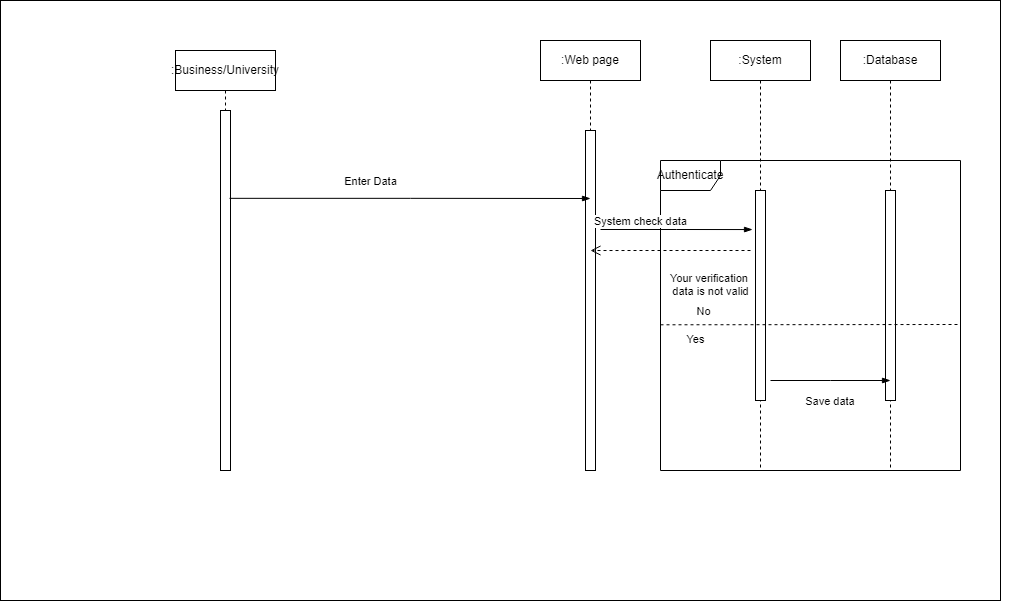

The diagram above was exported from draw.io. Its source (the exported page's mxGraphModel, read from the mxfile embedded in the PNG):
<mxGraphModel dx="252" dy="582" grid="1" gridSize="10" guides="1" tooltips="1" connect="1" arrows="1" fold="1" page="1" pageScale="1" pageWidth="850" pageHeight="1100" math="0" shadow="0">
  <root>
    <mxCell id="0" />
    <mxCell id="1" parent="0" />
    <mxCell id="TCwHOiZGQN9YKHCu-S9L-235" value="&lt;span id=&quot;docs-internal-guid-46b28889-7fff-af1a-aa67-18e0723cf70f&quot;&gt;&lt;span style=&quot;font-size: 11pt; font-family: Calibri, sans-serif; background-color: transparent; font-variant-numeric: normal; font-variant-east-asian: normal; vertical-align: baseline;&quot;&gt;Professor, Student/User, Career Office&lt;/span&gt;&lt;/span&gt;" style="shape=umlActor;verticalLabelPosition=bottom;verticalAlign=top;html=1;outlineConnect=0;" vertex="1" parent="1">
      <mxGeometry x="1760" y="870" width="30" height="60" as="geometry" />
    </mxCell>
    <mxCell id="TCwHOiZGQN9YKHCu-S9L-236" value="" style="html=1;points=[];perimeter=orthogonalPerimeter;" vertex="1" parent="1">
      <mxGeometry x="1770" y="960" width="10" height="360" as="geometry" />
    </mxCell>
    <mxCell id="TCwHOiZGQN9YKHCu-S9L-237" value="Web page" style="shape=umlLifeline;perimeter=lifelinePerimeter;whiteSpace=wrap;html=1;container=1;collapsible=0;recursiveResize=0;outlineConnect=0;" vertex="1" parent="1">
      <mxGeometry x="2100" y="890" width="100" height="90" as="geometry" />
    </mxCell>
    <mxCell id="TCwHOiZGQN9YKHCu-S9L-238" value="Database" style="shape=umlLifeline;perimeter=lifelinePerimeter;whiteSpace=wrap;html=1;container=1;collapsible=0;recursiveResize=0;outlineConnect=0;" vertex="1" parent="1">
      <mxGeometry x="2270" y="890" width="100" height="440" as="geometry" />
    </mxCell>
    <mxCell id="TCwHOiZGQN9YKHCu-S9L-239" value="" style="html=1;points=[];perimeter=orthogonalPerimeter;" vertex="1" parent="TCwHOiZGQN9YKHCu-S9L-238">
      <mxGeometry x="45" y="130" width="10" height="210" as="geometry" />
    </mxCell>
    <mxCell id="TCwHOiZGQN9YKHCu-S9L-240" value="" style="html=1;points=[];perimeter=orthogonalPerimeter;" vertex="1" parent="1">
      <mxGeometry x="2145" y="980" width="10" height="340" as="geometry" />
    </mxCell>
    <mxCell id="TCwHOiZGQN9YKHCu-S9L-241" value="" style="endArrow=none;dashed=1;html=1;dashPattern=1 3;strokeWidth=2;rounded=0;" edge="1" parent="1">
      <mxGeometry width="50" height="50" relative="1" as="geometry">
        <mxPoint x="2510" y="1140" as="sourcePoint" />
        <mxPoint x="2510" y="1140" as="targetPoint" />
        <Array as="points">
          <mxPoint x="2510" y="1140" />
        </Array>
      </mxGeometry>
    </mxCell>
    <mxCell id="TCwHOiZGQN9YKHCu-S9L-242" value="" style="edgeStyle=elbowEdgeStyle;fontSize=12;html=1;endArrow=blockThin;endFill=1;rounded=0;" edge="1" parent="1">
      <mxGeometry width="160" relative="1" as="geometry">
        <mxPoint x="1775" y="1030" as="sourcePoint" />
        <mxPoint x="2145" y="1030" as="targetPoint" />
        <Array as="points">
          <mxPoint x="2135" y="1030" />
        </Array>
      </mxGeometry>
    </mxCell>
    <mxCell id="TCwHOiZGQN9YKHCu-S9L-243" value="Enter Data" style="edgeLabel;html=1;align=center;verticalAlign=middle;resizable=0;points=[];" vertex="1" connectable="0" parent="TCwHOiZGQN9YKHCu-S9L-242">
      <mxGeometry x="0.227" y="-2" relative="1" as="geometry">
        <mxPoint y="-12" as="offset" />
      </mxGeometry>
    </mxCell>
    <mxCell id="TCwHOiZGQN9YKHCu-S9L-244" value="" style="edgeStyle=elbowEdgeStyle;fontSize=12;html=1;endArrow=blockThin;endFill=1;rounded=0;" edge="1" parent="1">
      <mxGeometry width="160" relative="1" as="geometry">
        <mxPoint x="2160" y="1090" as="sourcePoint" />
        <mxPoint x="2320" y="1090" as="targetPoint" />
      </mxGeometry>
    </mxCell>
    <mxCell id="TCwHOiZGQN9YKHCu-S9L-245" value="Save data" style="edgeLabel;html=1;align=center;verticalAlign=middle;resizable=0;points=[];" vertex="1" connectable="0" parent="TCwHOiZGQN9YKHCu-S9L-244">
      <mxGeometry x="0.1375" y="1" relative="1" as="geometry">
        <mxPoint x="-11" y="-19" as="offset" />
      </mxGeometry>
    </mxCell>
    <mxCell id="TCwHOiZGQN9YKHCu-S9L-246" value="" style="html=1;points=[];perimeter=orthogonalPerimeter;" vertex="1" parent="1">
      <mxGeometry x="1635" y="850" width="10" height="340" as="geometry" />
    </mxCell>
    <mxCell id="TCwHOiZGQN9YKHCu-S9L-247" value="" style="endArrow=none;dashed=1;html=1;dashPattern=1 3;strokeWidth=2;rounded=0;" edge="1" parent="1">
      <mxGeometry width="50" height="50" relative="1" as="geometry">
        <mxPoint x="2000" y="1010" as="sourcePoint" />
        <mxPoint x="2000" y="1010" as="targetPoint" />
        <Array as="points">
          <mxPoint x="2000" y="1010" />
        </Array>
      </mxGeometry>
    </mxCell>
    <mxCell id="TCwHOiZGQN9YKHCu-S9L-248" value="" style="edgeStyle=elbowEdgeStyle;fontSize=12;html=1;endArrow=blockThin;endFill=1;rounded=0;" edge="1" parent="1">
      <mxGeometry width="160" relative="1" as="geometry">
        <mxPoint x="1650" y="960" as="sourcePoint" />
        <mxPoint x="1810" y="960" as="targetPoint" />
      </mxGeometry>
    </mxCell>
    <mxCell id="TCwHOiZGQN9YKHCu-S9L-249" value="Save data" style="edgeLabel;html=1;align=center;verticalAlign=middle;resizable=0;points=[];" vertex="1" connectable="0" parent="TCwHOiZGQN9YKHCu-S9L-248">
      <mxGeometry x="0.1375" y="1" relative="1" as="geometry">
        <mxPoint x="-11" y="-19" as="offset" />
      </mxGeometry>
    </mxCell>
    <mxCell id="TCwHOiZGQN9YKHCu-S9L-250" value="Business/University" style="shape=umlActor;verticalLabelPosition=bottom;verticalAlign=top;html=1;outlineConnect=0;" vertex="1" parent="1">
      <mxGeometry x="1700" y="830" width="30" height="60" as="geometry" />
    </mxCell>
    <mxCell id="TCwHOiZGQN9YKHCu-S9L-251" value="" style="html=1;points=[];perimeter=orthogonalPerimeter;" vertex="1" parent="1">
      <mxGeometry x="1710" y="920" width="10" height="360" as="geometry" />
    </mxCell>
    <mxCell id="TCwHOiZGQN9YKHCu-S9L-252" value="Web page" style="shape=umlLifeline;perimeter=lifelinePerimeter;whiteSpace=wrap;html=1;container=1;collapsible=0;recursiveResize=0;outlineConnect=0;" vertex="1" parent="1">
      <mxGeometry x="2030" y="850" width="100" height="90" as="geometry" />
    </mxCell>
    <mxCell id="TCwHOiZGQN9YKHCu-S9L-253" value="Databse" style="shape=umlLifeline;perimeter=lifelinePerimeter;whiteSpace=wrap;html=1;container=1;collapsible=0;recursiveResize=0;outlineConnect=0;" vertex="1" parent="1">
      <mxGeometry x="2330" y="850" width="100" height="430" as="geometry" />
    </mxCell>
    <mxCell id="TCwHOiZGQN9YKHCu-S9L-254" value="" style="html=1;points=[];perimeter=orthogonalPerimeter;" vertex="1" parent="1">
      <mxGeometry x="2075" y="940" width="10" height="340" as="geometry" />
    </mxCell>
    <mxCell id="TCwHOiZGQN9YKHCu-S9L-255" value="" style="html=1;points=[];perimeter=orthogonalPerimeter;" vertex="1" parent="1">
      <mxGeometry x="2375" y="1000" width="10" height="210" as="geometry" />
    </mxCell>
    <mxCell id="TCwHOiZGQN9YKHCu-S9L-256" value="Authenticate" style="shape=umlFrame;whiteSpace=wrap;html=1;" vertex="1" parent="1">
      <mxGeometry x="2150" y="970" width="300" height="310" as="geometry" />
    </mxCell>
    <mxCell id="TCwHOiZGQN9YKHCu-S9L-257" value="System" style="shape=umlLifeline;perimeter=lifelinePerimeter;whiteSpace=wrap;html=1;container=1;collapsible=0;recursiveResize=0;outlineConnect=0;" vertex="1" parent="1">
      <mxGeometry x="2200" y="850" width="100" height="430" as="geometry" />
    </mxCell>
    <mxCell id="TCwHOiZGQN9YKHCu-S9L-258" value="" style="html=1;points=[];perimeter=orthogonalPerimeter;" vertex="1" parent="TCwHOiZGQN9YKHCu-S9L-257">
      <mxGeometry x="45" y="150" width="10" height="210" as="geometry" />
    </mxCell>
    <mxCell id="TCwHOiZGQN9YKHCu-S9L-259" value="" style="endArrow=none;dashed=1;html=1;dashPattern=1 3;strokeWidth=2;rounded=0;" edge="1" parent="1" source="TCwHOiZGQN9YKHCu-S9L-256">
      <mxGeometry width="50" height="50" relative="1" as="geometry">
        <mxPoint x="1980" y="1160" as="sourcePoint" />
        <mxPoint x="2450" y="1100" as="targetPoint" />
        <Array as="points">
          <mxPoint x="2450" y="1100" />
        </Array>
      </mxGeometry>
    </mxCell>
    <mxCell id="TCwHOiZGQN9YKHCu-S9L-260" value="" style="endArrow=none;dashed=1;html=1;rounded=0;entryX=-0.003;entryY=0.53;entryDx=0;entryDy=0;entryPerimeter=0;" edge="1" parent="1" source="TCwHOiZGQN9YKHCu-S9L-256" target="TCwHOiZGQN9YKHCu-S9L-256">
      <mxGeometry width="50" height="50" relative="1" as="geometry">
        <mxPoint x="1980" y="1160" as="sourcePoint" />
        <mxPoint x="2120" y="1110" as="targetPoint" />
        <Array as="points">
          <mxPoint x="2450" y="1125" />
          <mxPoint x="2450" y="1134" />
        </Array>
      </mxGeometry>
    </mxCell>
    <mxCell id="TCwHOiZGQN9YKHCu-S9L-261" value="No" style="edgeLabel;html=1;align=center;verticalAlign=middle;resizable=0;points=[];" vertex="1" connectable="0" parent="TCwHOiZGQN9YKHCu-S9L-260">
      <mxGeometry x="0.72" y="1" relative="1" as="geometry">
        <mxPoint y="-15" as="offset" />
      </mxGeometry>
    </mxCell>
    <mxCell id="TCwHOiZGQN9YKHCu-S9L-262" value="Yes" style="edgeLabel;html=1;align=center;verticalAlign=middle;resizable=0;points=[];" vertex="1" connectable="0" parent="TCwHOiZGQN9YKHCu-S9L-260">
      <mxGeometry x="0.6908" y="-1" relative="1" as="geometry">
        <mxPoint x="-12" y="15" as="offset" />
      </mxGeometry>
    </mxCell>
    <mxCell id="TCwHOiZGQN9YKHCu-S9L-263" value="" style="edgeStyle=elbowEdgeStyle;fontSize=12;html=1;endArrow=blockThin;endFill=1;rounded=0;exitX=0.9;exitY=0.244;exitDx=0;exitDy=0;exitPerimeter=0;" edge="1" parent="1" source="TCwHOiZGQN9YKHCu-S9L-251">
      <mxGeometry width="160" relative="1" as="geometry">
        <mxPoint x="1720" y="1200" as="sourcePoint" />
        <mxPoint x="2080" y="1008" as="targetPoint" />
        <Array as="points" />
      </mxGeometry>
    </mxCell>
    <mxCell id="TCwHOiZGQN9YKHCu-S9L-264" value="Enter Data" style="edgeLabel;html=1;align=center;verticalAlign=middle;resizable=0;points=[];" vertex="1" connectable="0" parent="TCwHOiZGQN9YKHCu-S9L-263">
      <mxGeometry x="0.227" y="-2" relative="1" as="geometry">
        <mxPoint x="-81" y="-20" as="offset" />
      </mxGeometry>
    </mxCell>
    <mxCell id="TCwHOiZGQN9YKHCu-S9L-265" value="" style="edgeStyle=elbowEdgeStyle;fontSize=12;html=1;endArrow=blockThin;endFill=1;rounded=0;entryX=-0.3;entryY=0.186;entryDx=0;entryDy=0;entryPerimeter=0;" edge="1" parent="1" target="TCwHOiZGQN9YKHCu-S9L-258">
      <mxGeometry width="160" relative="1" as="geometry">
        <mxPoint x="2090" y="1039" as="sourcePoint" />
        <mxPoint x="2245" y="1190" as="targetPoint" />
        <Array as="points" />
      </mxGeometry>
    </mxCell>
    <mxCell id="TCwHOiZGQN9YKHCu-S9L-266" value="System check data" style="edgeLabel;html=1;align=center;verticalAlign=middle;resizable=0;points=[];" vertex="1" connectable="0" parent="TCwHOiZGQN9YKHCu-S9L-265">
      <mxGeometry x="0.3161" relative="1" as="geometry">
        <mxPoint x="-60" y="-9" as="offset" />
      </mxGeometry>
    </mxCell>
    <mxCell id="TCwHOiZGQN9YKHCu-S9L-267" value="" style="edgeStyle=elbowEdgeStyle;fontSize=12;html=1;endArrow=blockThin;endFill=1;rounded=0;" edge="1" parent="1">
      <mxGeometry width="160" relative="1" as="geometry">
        <mxPoint x="2260" y="1190" as="sourcePoint" />
        <mxPoint x="2380" y="1190" as="targetPoint" />
      </mxGeometry>
    </mxCell>
    <mxCell id="TCwHOiZGQN9YKHCu-S9L-268" value="Save data&amp;nbsp;" style="edgeLabel;html=1;align=center;verticalAlign=middle;resizable=0;points=[];" vertex="1" connectable="0" parent="TCwHOiZGQN9YKHCu-S9L-267">
      <mxGeometry x="0.3333" y="-1" relative="1" as="geometry">
        <mxPoint x="-20" y="19" as="offset" />
      </mxGeometry>
    </mxCell>
    <mxCell id="TCwHOiZGQN9YKHCu-S9L-269" value="Your verification &lt;br&gt;data is not valid" style="html=1;verticalAlign=bottom;endArrow=open;dashed=1;endSize=8;rounded=0;entryX=0.5;entryY=0.353;entryDx=0;entryDy=0;entryPerimeter=0;" edge="1" parent="1" target="TCwHOiZGQN9YKHCu-S9L-254">
      <mxGeometry x="-0.4999" y="50" relative="1" as="geometry">
        <mxPoint x="2240" y="1060" as="sourcePoint" />
        <mxPoint x="2100" y="1060" as="targetPoint" />
        <mxPoint as="offset" />
      </mxGeometry>
    </mxCell>
    <mxCell id="TCwHOiZGQN9YKHCu-S9L-270" value="&lt;span id=&quot;docs-internal-guid-46b28889-7fff-af1a-aa67-18e0723cf70f&quot;&gt;&lt;span style=&quot;font-size: 11pt; font-family: Calibri, sans-serif; background-color: transparent; font-variant-numeric: normal; font-variant-east-asian: normal; vertical-align: baseline;&quot;&gt;Professor, Student/User, Career Office&lt;/span&gt;&lt;/span&gt;" style="shape=umlActor;verticalLabelPosition=bottom;verticalAlign=top;html=1;outlineConnect=0;" vertex="1" parent="1">
      <mxGeometry x="1770" y="880" width="30" height="60" as="geometry" />
    </mxCell>
    <mxCell id="TCwHOiZGQN9YKHCu-S9L-271" value="" style="html=1;points=[];perimeter=orthogonalPerimeter;" vertex="1" parent="1">
      <mxGeometry x="1780" y="970" width="10" height="360" as="geometry" />
    </mxCell>
    <mxCell id="TCwHOiZGQN9YKHCu-S9L-272" value="Web page" style="shape=umlLifeline;perimeter=lifelinePerimeter;whiteSpace=wrap;html=1;container=1;collapsible=0;recursiveResize=0;outlineConnect=0;" vertex="1" parent="1">
      <mxGeometry x="2110" y="900" width="100" height="90" as="geometry" />
    </mxCell>
    <mxCell id="TCwHOiZGQN9YKHCu-S9L-273" value="Database" style="shape=umlLifeline;perimeter=lifelinePerimeter;whiteSpace=wrap;html=1;container=1;collapsible=0;recursiveResize=0;outlineConnect=0;" vertex="1" parent="1">
      <mxGeometry x="2280" y="900" width="100" height="440" as="geometry" />
    </mxCell>
    <mxCell id="TCwHOiZGQN9YKHCu-S9L-274" value="" style="html=1;points=[];perimeter=orthogonalPerimeter;" vertex="1" parent="TCwHOiZGQN9YKHCu-S9L-273">
      <mxGeometry x="45" y="130" width="10" height="210" as="geometry" />
    </mxCell>
    <mxCell id="TCwHOiZGQN9YKHCu-S9L-275" value="" style="html=1;points=[];perimeter=orthogonalPerimeter;" vertex="1" parent="1">
      <mxGeometry x="2155" y="990" width="10" height="340" as="geometry" />
    </mxCell>
    <mxCell id="TCwHOiZGQN9YKHCu-S9L-276" value="" style="endArrow=none;dashed=1;html=1;dashPattern=1 3;strokeWidth=2;rounded=0;" edge="1" parent="1">
      <mxGeometry width="50" height="50" relative="1" as="geometry">
        <mxPoint x="2520" y="1150" as="sourcePoint" />
        <mxPoint x="2520" y="1150" as="targetPoint" />
        <Array as="points">
          <mxPoint x="2520" y="1150" />
        </Array>
      </mxGeometry>
    </mxCell>
    <mxCell id="TCwHOiZGQN9YKHCu-S9L-277" value="" style="edgeStyle=elbowEdgeStyle;fontSize=12;html=1;endArrow=blockThin;endFill=1;rounded=0;" edge="1" parent="1">
      <mxGeometry width="160" relative="1" as="geometry">
        <mxPoint x="1785" y="1040" as="sourcePoint" />
        <mxPoint x="2155" y="1040" as="targetPoint" />
        <Array as="points">
          <mxPoint x="2145" y="1040" />
        </Array>
      </mxGeometry>
    </mxCell>
    <mxCell id="TCwHOiZGQN9YKHCu-S9L-278" value="Enter Data" style="edgeLabel;html=1;align=center;verticalAlign=middle;resizable=0;points=[];" vertex="1" connectable="0" parent="TCwHOiZGQN9YKHCu-S9L-277">
      <mxGeometry x="0.227" y="-2" relative="1" as="geometry">
        <mxPoint y="-12" as="offset" />
      </mxGeometry>
    </mxCell>
    <mxCell id="TCwHOiZGQN9YKHCu-S9L-279" value="" style="edgeStyle=elbowEdgeStyle;fontSize=12;html=1;endArrow=blockThin;endFill=1;rounded=0;" edge="1" parent="1">
      <mxGeometry width="160" relative="1" as="geometry">
        <mxPoint x="2170" y="1100" as="sourcePoint" />
        <mxPoint x="2330" y="1100" as="targetPoint" />
      </mxGeometry>
    </mxCell>
    <mxCell id="TCwHOiZGQN9YKHCu-S9L-280" value="Save data" style="edgeLabel;html=1;align=center;verticalAlign=middle;resizable=0;points=[];" vertex="1" connectable="0" parent="TCwHOiZGQN9YKHCu-S9L-279">
      <mxGeometry x="0.1375" y="1" relative="1" as="geometry">
        <mxPoint x="-11" y="-19" as="offset" />
      </mxGeometry>
    </mxCell>
    <mxCell id="TCwHOiZGQN9YKHCu-S9L-281" value="" style="html=1;points=[];perimeter=orthogonalPerimeter;" vertex="1" parent="1">
      <mxGeometry x="1645" y="860" width="10" height="340" as="geometry" />
    </mxCell>
    <mxCell id="TCwHOiZGQN9YKHCu-S9L-282" value="" style="endArrow=none;dashed=1;html=1;dashPattern=1 3;strokeWidth=2;rounded=0;" edge="1" parent="1">
      <mxGeometry width="50" height="50" relative="1" as="geometry">
        <mxPoint x="2010" y="1020" as="sourcePoint" />
        <mxPoint x="2010" y="1020" as="targetPoint" />
        <Array as="points">
          <mxPoint x="2010" y="1020" />
        </Array>
      </mxGeometry>
    </mxCell>
    <mxCell id="TCwHOiZGQN9YKHCu-S9L-283" value="" style="edgeStyle=elbowEdgeStyle;fontSize=12;html=1;endArrow=blockThin;endFill=1;rounded=0;" edge="1" parent="1">
      <mxGeometry width="160" relative="1" as="geometry">
        <mxPoint x="1660" y="970" as="sourcePoint" />
        <mxPoint x="1820" y="970" as="targetPoint" />
      </mxGeometry>
    </mxCell>
    <mxCell id="TCwHOiZGQN9YKHCu-S9L-284" value="Save data" style="edgeLabel;html=1;align=center;verticalAlign=middle;resizable=0;points=[];" vertex="1" connectable="0" parent="TCwHOiZGQN9YKHCu-S9L-283">
      <mxGeometry x="0.1375" y="1" relative="1" as="geometry">
        <mxPoint x="-11" y="-19" as="offset" />
      </mxGeometry>
    </mxCell>
    <mxCell id="TCwHOiZGQN9YKHCu-S9L-285" value="" style="rounded=0;whiteSpace=wrap;html=1;" vertex="1" parent="1">
      <mxGeometry x="1500" y="820" width="1000" height="600" as="geometry" />
    </mxCell>
    <mxCell id="TCwHOiZGQN9YKHCu-S9L-287" value="" style="html=1;points=[];perimeter=orthogonalPerimeter;" vertex="1" parent="1">
      <mxGeometry x="1720" y="930" width="10" height="360" as="geometry" />
    </mxCell>
    <mxCell id="TCwHOiZGQN9YKHCu-S9L-288" value=":Web page" style="shape=umlLifeline;perimeter=lifelinePerimeter;whiteSpace=wrap;html=1;container=1;collapsible=0;recursiveResize=0;outlineConnect=0;" vertex="1" parent="1">
      <mxGeometry x="2040" y="860" width="100" height="90" as="geometry" />
    </mxCell>
    <mxCell id="TCwHOiZGQN9YKHCu-S9L-289" value=":Database" style="shape=umlLifeline;perimeter=lifelinePerimeter;whiteSpace=wrap;html=1;container=1;collapsible=0;recursiveResize=0;outlineConnect=0;" vertex="1" parent="1">
      <mxGeometry x="2340" y="860" width="100" height="430" as="geometry" />
    </mxCell>
    <mxCell id="TCwHOiZGQN9YKHCu-S9L-290" value="" style="html=1;points=[];perimeter=orthogonalPerimeter;" vertex="1" parent="1">
      <mxGeometry x="2085" y="950" width="10" height="340" as="geometry" />
    </mxCell>
    <mxCell id="TCwHOiZGQN9YKHCu-S9L-291" value="" style="html=1;points=[];perimeter=orthogonalPerimeter;" vertex="1" parent="1">
      <mxGeometry x="2385" y="1010" width="10" height="210" as="geometry" />
    </mxCell>
    <mxCell id="TCwHOiZGQN9YKHCu-S9L-292" value="Authenticate" style="shape=umlFrame;whiteSpace=wrap;html=1;" vertex="1" parent="1">
      <mxGeometry x="2160" y="980" width="300" height="310" as="geometry" />
    </mxCell>
    <mxCell id="TCwHOiZGQN9YKHCu-S9L-293" value=":System" style="shape=umlLifeline;perimeter=lifelinePerimeter;whiteSpace=wrap;html=1;container=1;collapsible=0;recursiveResize=0;outlineConnect=0;" vertex="1" parent="1">
      <mxGeometry x="2210" y="860" width="100" height="430" as="geometry" />
    </mxCell>
    <mxCell id="TCwHOiZGQN9YKHCu-S9L-294" value="" style="html=1;points=[];perimeter=orthogonalPerimeter;" vertex="1" parent="TCwHOiZGQN9YKHCu-S9L-293">
      <mxGeometry x="45" y="150" width="10" height="210" as="geometry" />
    </mxCell>
    <mxCell id="TCwHOiZGQN9YKHCu-S9L-295" value="" style="endArrow=none;dashed=1;html=1;dashPattern=1 3;strokeWidth=2;rounded=0;" edge="1" parent="1" source="TCwHOiZGQN9YKHCu-S9L-292">
      <mxGeometry width="50" height="50" relative="1" as="geometry">
        <mxPoint x="1990" y="1170" as="sourcePoint" />
        <mxPoint x="2460" y="1110" as="targetPoint" />
        <Array as="points">
          <mxPoint x="2460" y="1110" />
        </Array>
      </mxGeometry>
    </mxCell>
    <mxCell id="TCwHOiZGQN9YKHCu-S9L-296" value="" style="endArrow=none;dashed=1;html=1;rounded=0;entryX=-0.003;entryY=0.53;entryDx=0;entryDy=0;entryPerimeter=0;" edge="1" parent="1" source="TCwHOiZGQN9YKHCu-S9L-292" target="TCwHOiZGQN9YKHCu-S9L-292">
      <mxGeometry width="50" height="50" relative="1" as="geometry">
        <mxPoint x="1990" y="1170" as="sourcePoint" />
        <mxPoint x="2130" y="1120" as="targetPoint" />
        <Array as="points">
          <mxPoint x="2460" y="1135" />
          <mxPoint x="2460" y="1144" />
        </Array>
      </mxGeometry>
    </mxCell>
    <mxCell id="TCwHOiZGQN9YKHCu-S9L-297" value="No" style="edgeLabel;html=1;align=center;verticalAlign=middle;resizable=0;points=[];" vertex="1" connectable="0" parent="TCwHOiZGQN9YKHCu-S9L-296">
      <mxGeometry x="0.72" y="1" relative="1" as="geometry">
        <mxPoint y="-15" as="offset" />
      </mxGeometry>
    </mxCell>
    <mxCell id="TCwHOiZGQN9YKHCu-S9L-298" value="Yes" style="edgeLabel;html=1;align=center;verticalAlign=middle;resizable=0;points=[];" vertex="1" connectable="0" parent="TCwHOiZGQN9YKHCu-S9L-296">
      <mxGeometry x="0.6908" y="-1" relative="1" as="geometry">
        <mxPoint x="-12" y="15" as="offset" />
      </mxGeometry>
    </mxCell>
    <mxCell id="TCwHOiZGQN9YKHCu-S9L-299" value="" style="edgeStyle=elbowEdgeStyle;fontSize=12;html=1;endArrow=blockThin;endFill=1;rounded=0;exitX=0.9;exitY=0.244;exitDx=0;exitDy=0;exitPerimeter=0;" edge="1" parent="1" source="TCwHOiZGQN9YKHCu-S9L-287">
      <mxGeometry width="160" relative="1" as="geometry">
        <mxPoint x="1730" y="1210" as="sourcePoint" />
        <mxPoint x="2090" y="1018" as="targetPoint" />
        <Array as="points" />
      </mxGeometry>
    </mxCell>
    <mxCell id="TCwHOiZGQN9YKHCu-S9L-300" value="Enter Data" style="edgeLabel;html=1;align=center;verticalAlign=middle;resizable=0;points=[];" vertex="1" connectable="0" parent="TCwHOiZGQN9YKHCu-S9L-299">
      <mxGeometry x="0.227" y="-2" relative="1" as="geometry">
        <mxPoint x="-81" y="-20" as="offset" />
      </mxGeometry>
    </mxCell>
    <mxCell id="TCwHOiZGQN9YKHCu-S9L-301" value="" style="edgeStyle=elbowEdgeStyle;fontSize=12;html=1;endArrow=blockThin;endFill=1;rounded=0;entryX=-0.3;entryY=0.186;entryDx=0;entryDy=0;entryPerimeter=0;" edge="1" parent="1" target="TCwHOiZGQN9YKHCu-S9L-294">
      <mxGeometry width="160" relative="1" as="geometry">
        <mxPoint x="2100" y="1049" as="sourcePoint" />
        <mxPoint x="2255" y="1200" as="targetPoint" />
        <Array as="points" />
      </mxGeometry>
    </mxCell>
    <mxCell id="TCwHOiZGQN9YKHCu-S9L-302" value="System check data" style="edgeLabel;html=1;align=center;verticalAlign=middle;resizable=0;points=[];" vertex="1" connectable="0" parent="TCwHOiZGQN9YKHCu-S9L-301">
      <mxGeometry x="0.3161" relative="1" as="geometry">
        <mxPoint x="-60" y="-9" as="offset" />
      </mxGeometry>
    </mxCell>
    <mxCell id="TCwHOiZGQN9YKHCu-S9L-303" value="" style="edgeStyle=elbowEdgeStyle;fontSize=12;html=1;endArrow=blockThin;endFill=1;rounded=0;" edge="1" parent="1">
      <mxGeometry width="160" relative="1" as="geometry">
        <mxPoint x="2270" y="1200" as="sourcePoint" />
        <mxPoint x="2390" y="1200" as="targetPoint" />
      </mxGeometry>
    </mxCell>
    <mxCell id="TCwHOiZGQN9YKHCu-S9L-304" value="Save data&amp;nbsp;" style="edgeLabel;html=1;align=center;verticalAlign=middle;resizable=0;points=[];" vertex="1" connectable="0" parent="TCwHOiZGQN9YKHCu-S9L-303">
      <mxGeometry x="0.3333" y="-1" relative="1" as="geometry">
        <mxPoint x="-20" y="19" as="offset" />
      </mxGeometry>
    </mxCell>
    <mxCell id="TCwHOiZGQN9YKHCu-S9L-305" value="Your verification &lt;br&gt;data is not valid" style="html=1;verticalAlign=bottom;endArrow=open;dashed=1;endSize=8;rounded=0;entryX=0.5;entryY=0.353;entryDx=0;entryDy=0;entryPerimeter=0;" edge="1" parent="1" target="TCwHOiZGQN9YKHCu-S9L-290">
      <mxGeometry x="-0.4999" y="50" relative="1" as="geometry">
        <mxPoint x="2250" y="1070" as="sourcePoint" />
        <mxPoint x="2110" y="1070" as="targetPoint" />
        <mxPoint as="offset" />
      </mxGeometry>
    </mxCell>
    <mxCell id="TCwHOiZGQN9YKHCu-S9L-306" value=":&lt;span style=&quot;&quot;&gt;Business/University&lt;/span&gt;" style="shape=umlLifeline;perimeter=lifelinePerimeter;whiteSpace=wrap;html=1;container=1;collapsible=0;recursiveResize=0;outlineConnect=0;" vertex="1" parent="1">
      <mxGeometry x="1675" y="870" width="100" height="60" as="geometry" />
    </mxCell>
  </root>
</mxGraphModel>